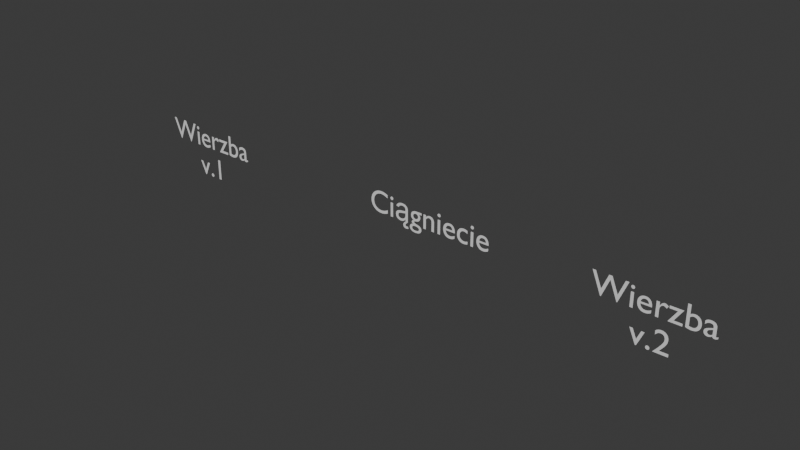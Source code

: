 # Source: wierzba.blend  (saved by Blender 4.3.34; exported with 4.5.12 LTS)
import bpy
from mathutils import Matrix  # noqa: F401  (used for matrix-valued properties, if any)

bpy.ops.wm.read_factory_settings(use_empty=True)
scene = bpy.context.scene
scene.name = 'Scene'

# ---- collections
col_collection = bpy.data.collections.new('Collection'); scene.collection.children.link(col_collection)

# ---- world
world_world = bpy.data.worlds.new('World'); scene.world = world_world
world_world.use_nodes = True; world_world.node_tree.nodes.clear()
_N = world_world.node_tree.nodes; _L = world_world.node_tree.links
n0 = _N.new('ShaderNodeOutputWorld'); n0.name = 'World Output'; n0.location = (300, 300)
n1 = _N.new('ShaderNodeBackground'); n1.name = 'Background'; n1.location = (10, 300)
n1.inputs[0].default_value = (0.05088, 0.05088, 0.05088, 1.0)
_L.new(n1.outputs[0], n0.inputs[0])
n0.is_active_output = True
world_world.color = (0.05088, 0.05088, 0.05088)
world_world.sun_shadow_jitter_overblur = 0.0

# ---- curves / text
txt_text = bpy.data.curves.new('Text', 'FONT')
txt_text.dimensions = '2D'
txt_text.body = 'Ciągniecie'
txt_text.align_x = 'CENTER'
txt_text_001 = bpy.data.curves.new('Text.001', 'FONT')
txt_text_001.dimensions = '2D'
txt_text_001.body = 'Wierzba\nv.1'
txt_text_001.align_x = 'CENTER'
txt_text_002 = bpy.data.curves.new('Text.002', 'FONT')
txt_text_002.dimensions = '2D'
txt_text_002.body = 'Wierzba\nv.2\n'
txt_text_002.align_x = 'CENTER'
arm_armature_001 = bpy.data.armatures.new('Armature.001')  # bones are not reproduced
arm_armature_002 = bpy.data.armatures.new('Armature.002')  # bones are not reproduced
arm_armature_003 = bpy.data.armatures.new('Armature.003')  # bones are not reproduced
arm_armature_004 = bpy.data.armatures.new('Armature.004')  # bones are not reproduced
arm_armature_005 = bpy.data.armatures.new('Armature.005')  # bones are not reproduced
arm_armature_006 = bpy.data.armatures.new('Armature.006')  # bones are not reproduced
arm_armature_007 = bpy.data.armatures.new('Armature.007')  # bones are not reproduced
arm_armature_008 = bpy.data.armatures.new('Armature.008')  # bones are not reproduced
arm_armature_009 = bpy.data.armatures.new('Armature.009')  # bones are not reproduced

# ---- objects
ob_armature = bpy.data.objects.new('Armature', arm_armature_001)
ob_armature_001 = bpy.data.objects.new('Armature.001', arm_armature_002)
ob_armature_002 = bpy.data.objects.new('Armature.002', arm_armature_003)
ob_text = bpy.data.objects.new('Text', txt_text)
ob_text_001 = bpy.data.objects.new('Text.001', txt_text_001)
ob_text_002 = bpy.data.objects.new('Text.002', txt_text_002)
ob_armature_003 = bpy.data.objects.new('Armature.003', arm_armature_004)
ob_armature_004 = bpy.data.objects.new('Armature.004', arm_armature_005)
ob_armature_005 = bpy.data.objects.new('Armature.005', arm_armature_006)
ob_armature_006 = bpy.data.objects.new('Armature.006', arm_armature_007)
ob_armature_007 = bpy.data.objects.new('Armature.007', arm_armature_008)
ob_armature_008 = bpy.data.objects.new('Armature.008', arm_armature_009)

# ---- transforms, parenting, visibility, modifiers, constraints
ob_armature.location = (-9.0, 0.0, 2.0)
ob_armature_001.location = (7.0, 0.0, 0.0)
ob_armature_002.location = (0.0, 0.0, 1.0)
ob_text.location = (-0.01326, -7.697e-07, 7.743)
ob_text.rotation_euler = (1.571, -0.0, 0.0)
ob_text_001.location = (-9.013, -7.697e-07, 7.743)
ob_text_001.rotation_euler = (1.571, -0.0, 0.0)
ob_text_002.location = (6.996, -7.672e-07, 7.723)
ob_text_002.rotation_euler = (1.571, -0.0, 0.0)
ob_armature_003.location = (6.0, 0.0, 0.0)
ob_armature_004.location = (8.0, 0.0, 0.0)
ob_armature_005.location = (-1.0, 0.0, 1.0)
ob_armature_006.location = (1.0, 0.0, 1.0)
ob_armature_007.location = (-10.0, 0.0, 2.0)
ob_armature_008.location = (-8.0, 0.0, 2.0)

# ---- collection membership
col_collection.objects.link(ob_armature)
col_collection.objects.link(ob_armature_001)
col_collection.objects.link(ob_armature_002)
col_collection.objects.link(ob_text)
col_collection.objects.link(ob_text_001)
col_collection.objects.link(ob_text_002)
col_collection.objects.link(ob_armature_003)
col_collection.objects.link(ob_armature_004)
col_collection.objects.link(ob_armature_005)
col_collection.objects.link(ob_armature_006)
col_collection.objects.link(ob_armature_007)
col_collection.objects.link(ob_armature_008)

# ---- scene / render settings (as saved in the file)
scene.frame_start = 1; scene.frame_end = 100; scene.frame_set(40)
scene.render.engine = 'BLENDER_EEVEE_NEXT'
bpy.context.view_layer.update()

# ---- added for rendering (the .blend has no active camera and no usable light): camera, sun
cam_auto = bpy.data.cameras.new('AutoCamera')
cam_auto.lens = 50.0
cam_auto.sensor_width = 36.0
cam_auto.clip_end = 1000.0
ob_auto_camera = bpy.data.objects.new('AutoCamera', cam_auto)
scene.collection.objects.link(ob_auto_camera)
ob_auto_camera.location = (17.0711, -21.705, 22.0441)
ob_auto_camera.rotation_euler = (1.09748, -7.21219e-08, 0.694738)
scene.camera = ob_auto_camera
light_auto_sun = bpy.data.lights.new('AutoSun', 'SUN')
light_auto_sun.energy = 3.0
light_auto_sun.angle = 0.0523599
ob_auto_sun = bpy.data.objects.new('AutoSun', light_auto_sun)
scene.collection.objects.link(ob_auto_sun)
ob_auto_sun.rotation_euler = (0.872665, 0.174533, 0.523599)
bpy.context.view_layer.update()
